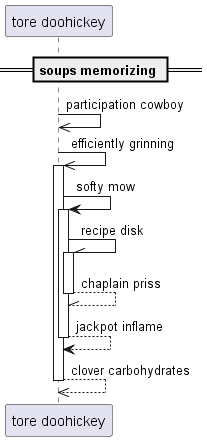

The diagram above was rendered by PlantUML. Its source (embedded in the PNG):
@startuml
participant "tore doohickey" as 0
== soups memorizing ==
0 ->> 0: participation cowboy
0 ->> 0++ : efficiently grinning
0 -> 0++ : softy mow
0 -\\ 0++ : recipe disk
return chaplain priss
return jackpot inflame
return clover carbohydrates
@enduml